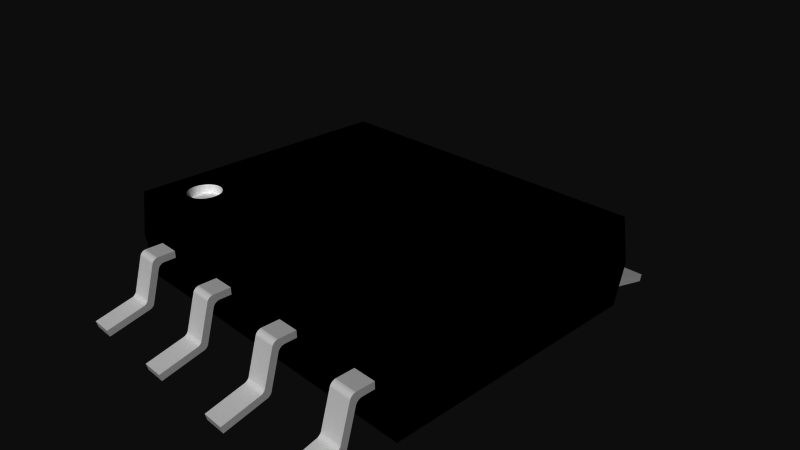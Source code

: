# Source: SOIC8.blend  (saved by Blender 2.72.0; exported with 4.5.12 LTS)
import bpy
from mathutils import Matrix  # noqa: F401  (used for matrix-valued properties, if any)

bpy.ops.wm.read_factory_settings(use_empty=True)
scene = bpy.context.scene
scene.name = 'Scene'

# ---- collections
col_collection_1 = bpy.data.collections.new('Collection 1'); scene.collection.children.link(col_collection_1)

# ---- materials (node trees are filled in below, after node groups)
mat_black_plastic = bpy.data.materials.new('Black Plastic')
mat_black_plastic.alpha_threshold = 0.0
mat_black_plastic.use_transparent_shadow = False
mat_black_plastic.diffuse_color = (0.0, 0.0, 0.0, 1.0)
mat_black_plastic.specular_color = (0.1333, 0.1333, 0.1333)
mat_black_plastic.roughness = 0.5
mat_default = bpy.data.materials.new('Default')
mat_default.alpha_threshold = 0.0
mat_default.use_transparent_shadow = False
mat_default.roughness = 0.5

# ---- material node trees

# ---- world
world_world = bpy.data.worlds.new('World'); scene.world = world_world
world_world.color = (0.05088, 0.05088, 0.05088)
world_world.use_sun_shadow = False
world_world.sun_shadow_jitter_overblur = 0.0
world_world.cycles.sampling_method = 'MANUAL'
world_world.cycles.sample_map_resolution = 256

# ---- cameras
cam_camera = bpy.data.cameras.new('Camera')
cam_camera.clip_end = 100.0
cam_camera.lens = 35.0
cam_camera.sensor_width = 32.0
cam_camera.sensor_height = 18.0
cam_camera.ortho_scale = 7.314
cam_camera.dof.focus_distance = 0.0
cam_camera.dof.aperture_fstop = 128.0

# ---- meshes
me_soic8 = bpy.data.meshes.new('SOIC8')
me_soic8.from_pydata([(-1.97, -2.952, -0.6022), (-1.66, -2.952, -0.6022), (-1.66, -2.928, -0.6993), (-1.97, -2.928, -0.6993), (-1.97, -1.9, 0.02428), (-1.66, -1.9, 0.02428), (-1.66, -1.9, 0.1243), (-1.97, -1.9, 0.1243), (-1.66, -2.34, -0.5529), (-1.66, -2.404, -0.4612), (-1.66, -2.324, -0.5445), (-1.66, -2.391, -0.4503), (-1.66, -2.37, -0.4222), (-1.66, -2.29, -0.5056), (-1.66, -2.379, -0.4371), (-1.66, -2.299, -0.5205), (-1.66, -2.311, -0.5336), (-1.66, -2.419, -0.4696), (-1.66, -2.15, -0.03277), (-1.66, -2.142, -0.01885), (-1.66, -2.225, 0.06723), (-1.66, -2.132, -0.006404), (-1.66, -2.166, 0.1191), (-1.66, -2.181, 0.1128), (-1.66, -2.106, 0.01284), (-1.66, -2.12, 0.004252), (-1.66, -2.195, 0.1043), (-1.66, -2.207, 0.0936), (-1.66, -2.217, 0.08115), (-1.66, -2.151, 0.123), (-1.66, -2.091, 0.01914), (-1.66, -2.076, 0.02298), (-1.97, -2.29, -0.5056), (-1.97, -2.379, -0.4371), (-1.97, -2.299, -0.5205), (-1.97, -2.391, -0.4503), (-1.97, -2.419, -0.4696), (-1.97, -2.34, -0.5529), (-1.97, -2.404, -0.4612), (-1.97, -2.324, -0.5445), (-1.97, -2.311, -0.5336), (-1.97, -2.225, 0.06723), (-1.97, -2.142, -0.01885), (-1.97, -2.132, -0.006404), (-1.97, -2.37, -0.4222), (-1.97, -2.15, -0.03277), (-1.97, -2.217, 0.08115), (-1.97, -2.207, 0.0936), (-1.97, -2.12, 0.004252), (-1.97, -2.076, 0.02298), (-1.97, -2.091, 0.01914), (-1.97, -2.151, 0.123), (-1.97, -2.106, 0.01284), (-1.97, -2.195, 0.1043), (-1.97, -2.181, 0.1128), (-1.97, -2.166, 0.1191), (-0.7, -2.952, -0.6022), (-0.39, -2.952, -0.6022), (-0.39, -2.928, -0.6993), (-0.7, -2.928, -0.6993), (-0.7, -1.9, 0.02428), (-0.39, -1.9, 0.02428), (-0.39, -1.9, 0.1243), (-0.7, -1.9, 0.1243), (-0.39, -2.34, -0.5529), (-0.39, -2.404, -0.4612), (-0.39, -2.324, -0.5445), (-0.39, -2.391, -0.4503), (-0.39, -2.37, -0.4222), (-0.39, -2.29, -0.5056), (-0.39, -2.379, -0.4371), (-0.39, -2.299, -0.5205), (-0.39, -2.311, -0.5336), (-0.39, -2.419, -0.4696), (-0.39, -2.15, -0.03277), (-0.39, -2.142, -0.01885), (-0.39, -2.225, 0.06723), (-0.39, -2.132, -0.006404), (-0.39, -2.166, 0.1191), (-0.39, -2.181, 0.1128), (-0.39, -2.106, 0.01284), (-0.39, -2.12, 0.004252), (-0.39, -2.195, 0.1043), (-0.39, -2.207, 0.0936), (-0.39, -2.217, 0.08115), (-0.39, -2.151, 0.123), (-0.39, -2.091, 0.01914), (-0.39, -2.076, 0.02298), (-0.7, -2.29, -0.5056), (-0.7, -2.379, -0.4371), (-0.7, -2.299, -0.5205), (-0.7, -2.391, -0.4503), (-0.7, -2.419, -0.4696), (-0.7, -2.34, -0.5529), (-0.7, -2.404, -0.4612), (-0.7, -2.324, -0.5445), (-0.7, -2.311, -0.5336), (-0.7, -2.225, 0.06723), (-0.7, -2.142, -0.01885), (-0.7, -2.132, -0.006404), (-0.7, -2.37, -0.4222), (-0.7, -2.15, -0.03277), (-0.7, -2.217, 0.08115), (-0.7, -2.207, 0.0936), (-0.7, -2.12, 0.004252), (-0.7, -2.076, 0.02298), (-0.7, -2.091, 0.01914), (-0.7, -2.151, 0.123), (-0.7, -2.106, 0.01284), (-0.7, -2.195, 0.1043), (-0.7, -2.181, 0.1128), (-0.7, -2.166, 0.1191), (0.57, -2.952, -0.6022), (0.88, -2.952, -0.6022), (0.88, -2.928, -0.6993), (0.57, -2.928, -0.6993), (0.57, -1.9, 0.02428), (0.88, -1.9, 0.02428), (0.88, -1.9, 0.1243), (0.57, -1.9, 0.1243), (0.88, -2.34, -0.5529), (0.88, -2.404, -0.4612), (0.88, -2.324, -0.5445), (0.88, -2.391, -0.4503), (0.88, -2.37, -0.4222), (0.88, -2.29, -0.5056), (0.88, -2.379, -0.4371), (0.88, -2.299, -0.5205), (0.88, -2.311, -0.5336), (0.88, -2.419, -0.4696), (0.88, -2.15, -0.03277), (0.88, -2.142, -0.01885), (0.88, -2.225, 0.06723), (0.88, -2.132, -0.006404), (0.88, -2.166, 0.1191), (0.88, -2.181, 0.1128), (0.88, -2.106, 0.01284), (0.88, -2.12, 0.004252), (0.88, -2.195, 0.1043), (0.88, -2.207, 0.0936), (0.88, -2.217, 0.08115), (0.88, -2.151, 0.123), (0.88, -2.091, 0.01914), (0.88, -2.076, 0.02298), (0.57, -2.29, -0.5056), (0.57, -2.379, -0.4371), (0.57, -2.299, -0.5205), (0.57, -2.391, -0.4503), (0.57, -2.419, -0.4696), (0.57, -2.34, -0.5529), (0.57, -2.404, -0.4612), (0.57, -2.324, -0.5445), (0.57, -2.311, -0.5336), (0.57, -2.225, 0.06723), (0.57, -2.142, -0.01885), (0.57, -2.132, -0.006404), (0.57, -2.37, -0.4222), (0.57, -2.15, -0.03277), (0.57, -2.217, 0.08115), (0.57, -2.207, 0.0936), (0.57, -2.12, 0.004252), (0.57, -2.076, 0.02298), (0.57, -2.091, 0.01914), (0.57, -2.151, 0.123), (0.57, -2.106, 0.01284), (0.57, -2.195, 0.1043), (0.57, -2.181, 0.1128), (0.57, -2.166, 0.1191), (1.84, -2.952, -0.6022), (2.15, -2.952, -0.6022), (2.15, -2.928, -0.6993), (1.84, -2.928, -0.6993), (1.84, -1.9, 0.02428), (2.15, -1.9, 0.02428), (2.15, -1.9, 0.1243), (1.84, -1.9, 0.1243), (2.15, -2.34, -0.5529), (2.15, -2.404, -0.4612), (2.15, -2.324, -0.5445), (2.15, -2.391, -0.4503), (2.15, -2.37, -0.4222), (2.15, -2.29, -0.5056), (2.15, -2.379, -0.4371), (2.15, -2.299, -0.5205), (2.15, -2.311, -0.5336), (2.15, -2.419, -0.4696), (2.15, -2.15, -0.03277), (2.15, -2.142, -0.01885), (2.15, -2.225, 0.06723), (2.15, -2.132, -0.006404), (2.15, -2.166, 0.1191), (2.15, -2.181, 0.1128), (2.15, -2.106, 0.01284), (2.15, -2.12, 0.004252), (2.15, -2.195, 0.1043), (2.15, -2.207, 0.0936), (2.15, -2.217, 0.08115), (2.15, -2.151, 0.123), (2.15, -2.091, 0.01914), (2.15, -2.076, 0.02298), (1.84, -2.29, -0.5056), (1.84, -2.379, -0.4371), (1.84, -2.299, -0.5205), (1.84, -2.391, -0.4503), (1.84, -2.419, -0.4696), (1.84, -2.34, -0.5529), (1.84, -2.404, -0.4612), (1.84, -2.324, -0.5445), (1.84, -2.311, -0.5336), (1.84, -2.225, 0.06723), (1.84, -2.142, -0.01885), (1.84, -2.132, -0.006404), (1.84, -2.37, -0.4222), (1.84, -2.15, -0.03277), (1.84, -2.217, 0.08115), (1.84, -2.207, 0.0936), (1.84, -2.12, 0.004252), (1.84, -2.076, 0.02298), (1.84, -2.091, 0.01914), (1.84, -2.151, 0.123), (1.84, -2.106, 0.01284), (1.84, -2.195, 0.1043), (1.84, -2.181, 0.1128), (1.84, -2.166, 0.1191), (-0.39, 1.996, 0.1243), (-0.39, 2.0, 0.07428), (-0.39, 2.207, 0.0936), (-0.39, 2.195, 0.1043), (-0.39, 2.217, 0.08115), (-0.39, 2.181, 0.1128), (-0.39, 2.166, 0.1191), (-0.39, 2.928, -0.6993), (-0.39, 2.952, -0.6022), (-0.39, 2.29, -0.5056), (-0.39, 2.379, -0.4371), (-0.39, 2.299, -0.5205), (-0.39, 2.391, -0.4503), (-0.39, 1.995, 0.02428), (-0.39, 2.225, 0.06723), (-0.39, 2.151, 0.123), (-0.39, 2.076, 0.02298), (-0.39, 2.091, 0.01914), (-0.39, 2.106, 0.01284), (-0.39, 2.419, -0.4696), (-0.39, 2.34, -0.5529), (-0.39, 2.404, -0.4612), (-0.39, 2.324, -0.5445), (-0.39, 2.311, -0.5336), (-0.39, 2.142, -0.01885), (-0.39, 2.132, -0.006404), (-0.39, 2.12, 0.004252), (-0.39, 2.37, -0.4222), (-0.39, 2.15, -0.03277), (-0.7, 2.225, 0.06723), (-0.7, 2.12, 0.004252), (-0.7, 2.106, 0.01284), (-0.7, 2.166, 0.1191), (-0.7, 2.181, 0.1128), (-0.7, 2.217, 0.08115), (-0.7, 2.195, 0.1043), (-0.7, 2.207, 0.0936), (-0.7, 2.34, -0.5529), (-0.7, 2.404, -0.4612), (-0.7, 2.324, -0.5445), (-0.7, 2.391, -0.4503), (-0.7, 2.952, -0.6022), (-0.7, 2.928, -0.6993), (-0.7, 2.419, -0.4696), (-0.7, 2.0, 0.07428), (-0.7, 1.996, 0.1243), (-0.7, 2.151, 0.123), (-0.7, 2.15, -0.03277), (-0.7, 2.142, -0.01885), (-0.7, 2.132, -0.006404), (-0.7, 2.091, 0.01914), (-0.7, 2.076, 0.02298), (-0.7, 1.995, 0.02428), (-0.7, 2.37, -0.4222), (-0.7, 2.29, -0.5056), (-0.7, 2.379, -0.4371), (-0.7, 2.299, -0.5205), (-0.7, 2.311, -0.5336), (0.88, 1.996, 0.1243), (0.88, 2.0, 0.07428), (0.88, 2.207, 0.0936), (0.88, 2.195, 0.1043), (0.88, 2.217, 0.08115), (0.88, 2.181, 0.1128), (0.88, 2.166, 0.1191), (0.88, 2.928, -0.6993), (0.88, 2.952, -0.6022), (0.88, 2.29, -0.5056), (0.88, 2.379, -0.4371), (0.88, 2.299, -0.5205), (0.88, 2.391, -0.4503), (0.88, 1.995, 0.02428), (0.88, 2.225, 0.06723), (0.88, 2.151, 0.123), (0.88, 2.076, 0.02298), (0.88, 2.091, 0.01914), (0.88, 2.106, 0.01284), (0.88, 2.419, -0.4696), (0.88, 2.34, -0.5529), (0.88, 2.404, -0.4612), (0.88, 2.324, -0.5445), (0.88, 2.311, -0.5336), (0.88, 2.142, -0.01885), (0.88, 2.132, -0.006404), (0.88, 2.12, 0.004252), (0.88, 2.37, -0.4222), (0.88, 2.15, -0.03277), (0.57, 2.225, 0.06723), (0.57, 2.12, 0.004252), (0.57, 2.106, 0.01284), (0.57, 2.166, 0.1191), (0.57, 2.181, 0.1128), (0.57, 2.217, 0.08115), (0.57, 2.195, 0.1043), (0.57, 2.207, 0.0936), (0.57, 2.34, -0.5529), (0.57, 2.404, -0.4612), (0.57, 2.324, -0.5445), (0.57, 2.391, -0.4503), (0.57, 2.952, -0.6022), (0.57, 2.928, -0.6993), (0.57, 2.419, -0.4696), (0.57, 2.0, 0.07428), (0.57, 1.996, 0.1243), (0.57, 2.151, 0.123), (0.57, 2.15, -0.03277), (0.57, 2.142, -0.01885), (0.57, 2.132, -0.006404), (0.57, 2.091, 0.01914), (0.57, 2.076, 0.02298), (0.57, 1.995, 0.02428), (0.57, 2.37, -0.4222), (0.57, 2.29, -0.5056), (0.57, 2.379, -0.4371), (0.57, 2.299, -0.5205), (0.57, 2.311, -0.5336), (2.15, 1.996, 0.1243), (2.15, 2.0, 0.07428), (2.15, 2.207, 0.0936), (2.15, 2.195, 0.1043), (2.15, 2.217, 0.08115), (2.15, 2.181, 0.1128), (2.15, 2.166, 0.1191), (2.15, 2.928, -0.6993), (2.15, 2.952, -0.6022), (2.15, 2.29, -0.5056), (2.15, 2.379, -0.4371), (2.15, 2.299, -0.5205), (2.15, 2.391, -0.4503), (2.15, 1.995, 0.02428), (2.15, 2.225, 0.06723), (2.15, 2.151, 0.123), (2.15, 2.076, 0.02298), (2.15, 2.091, 0.01914), (2.15, 2.106, 0.01284), (2.15, 2.419, -0.4696), (2.15, 2.34, -0.5529), (2.15, 2.404, -0.4612), (2.15, 2.324, -0.5445), (2.15, 2.311, -0.5336), (2.15, 2.142, -0.01885), (2.15, 2.132, -0.006404), (2.15, 2.12, 0.004252), (2.15, 2.37, -0.4222), (2.15, 2.15, -0.03277), (1.84, 2.225, 0.06723), (1.84, 2.12, 0.004252), (1.84, 2.106, 0.01284), (1.84, 2.166, 0.1191), (1.84, 2.181, 0.1128), (1.84, 2.217, 0.08115), (1.84, 2.195, 0.1043), (1.84, 2.207, 0.0936), (1.84, 2.34, -0.5529), (1.84, 2.404, -0.4612), (1.84, 2.324, -0.5445), (1.84, 2.391, -0.4503), (1.84, 2.952, -0.6022), (1.84, 2.928, -0.6993), (1.84, 2.419, -0.4696), (1.84, 2.0, 0.07428), (1.84, 1.996, 0.1243), (1.84, 2.151, 0.123), (1.84, 2.15, -0.03277), (1.84, 2.142, -0.01885), (1.84, 2.132, -0.006404), (1.84, 2.091, 0.01914), (1.84, 2.076, 0.02298), (1.84, 1.995, 0.02428), (1.84, 2.37, -0.4222), (1.84, 2.29, -0.5056), (1.84, 2.379, -0.4371), (1.84, 2.299, -0.5205), (1.84, 2.311, -0.5336), (-1.66, 1.996, 0.1243), (-1.66, 2.0, 0.07428), (-1.66, 2.207, 0.0936), (-1.66, 2.195, 0.1043), (-1.66, 2.217, 0.08115), (-1.66, 2.181, 0.1128), (-1.66, 2.166, 0.1191), (-1.66, 2.928, -0.6993), (-1.66, 2.952, -0.6022), (-1.66, 2.29, -0.5056), (-1.66, 2.379, -0.4371), (-1.66, 2.299, -0.5205), (-1.66, 2.391, -0.4503), (-1.66, 1.995, 0.02428), (-1.66, 2.225, 0.06723), (-1.66, 2.151, 0.123), (-1.66, 2.076, 0.02298), (-1.66, 2.091, 0.01914), (-1.66, 2.106, 0.01284), (-1.66, 2.419, -0.4696), (-1.66, 2.34, -0.5529), (-1.66, 2.404, -0.4612), (-1.66, 2.324, -0.5445), (-1.66, 2.311, -0.5336), (-1.66, 2.142, -0.01885), (-1.66, 2.132, -0.006404), (-1.66, 2.12, 0.004252), (-1.66, 2.37, -0.4222), (-1.66, 2.15, -0.03277), (-1.97, 2.225, 0.06723), (-1.97, 2.12, 0.004252), (-1.97, 2.106, 0.01284), (-1.97, 2.166, 0.1191), (-1.97, 2.181, 0.1128), (-1.97, 2.217, 0.08115), (-1.97, 2.195, 0.1043), (-1.97, 2.207, 0.0936), (-1.97, 2.34, -0.5529), (-1.97, 2.404, -0.4612), (-1.97, 2.324, -0.5445), (-1.97, 2.391, -0.4503), (-1.97, 2.952, -0.6022), (-1.97, 2.928, -0.6993), (-1.97, 2.419, -0.4696), (-1.97, 2.0, 0.07428), (-1.97, 1.996, 0.1243), (-1.97, 2.151, 0.123), (-1.97, 2.15, -0.03277), (-1.97, 2.142, -0.01885), (-1.97, 2.132, -0.006404), (-1.97, 2.091, 0.01914), (-1.97, 2.076, 0.02298), (-1.97, 1.995, 0.02428), (-1.97, 2.37, -0.4222), (-1.97, 2.29, -0.5056), (-1.97, 2.379, -0.4371), (-1.97, 2.299, -0.5205), (-1.97, 2.311, -0.5336), (2.395, 1.945, 0.6993), (2.45, 2.0, 0.07428), (-2.45, 2.0, 0.07428), (-2.395, 1.945, 0.6993), (-2.395, -1.845, 0.6993), (-2.45, -1.9, 0.07428), (2.395, -1.845, 0.6993), (2.45, -1.9, 0.07428), (-1.714, -1.079, 0.6993), (-1.682, -1.102, 0.6993), (-1.654, -1.131, 0.6993), (-1.603, -1.278, 0.6993), (-1.606, -1.317, 0.6993), (-1.616, -1.356, 0.6993), (-1.632, -1.392, 0.6993), (-1.654, -1.425, 0.6993), (-1.682, -1.453, 0.6993), (-1.714, -1.477, 0.6993), (-1.632, -1.164, 0.6993), (-1.616, -1.2, 0.6993), (-1.606, -1.238, 0.6993), (-2.005, -1.44, 0.6993), (-2.03, -1.409, 0.6993), (-1.787, -1.049, 0.6993), (-1.749, -1.061, 0.6993), (-1.866, -1.51, 0.6993), (-1.905, -1.501, 0.6993), (-2.049, -1.374, 0.6993), (-2.062, -1.337, 0.6993), (-2.069, -1.298, 0.6993), (-1.905, -1.054, 0.6993), (-1.866, -1.046, 0.6993), (-1.826, -1.044, 0.6993), (-1.749, -1.495, 0.6993), (-1.787, -1.506, 0.6993), (-1.826, -1.511, 0.6993), (-1.941, -1.486, 0.6993), (-1.975, -1.466, 0.6993), (-2.03, -1.147, 0.6993), (-2.005, -1.116, 0.6993), (-2.069, -1.258, 0.6993), (-2.062, -1.219, 0.6993), (-2.049, -1.182, 0.6993), (-1.975, -1.09, 0.6993), (-1.941, -1.069, 0.6993), (-1.617, -1.24, 0.5723), (-1.626, -1.204, 0.5723), (-1.642, -1.169, 0.5723), (-1.663, -1.138, 0.5723), (-1.689, -1.111, 0.5723), (-1.72, -1.088, 0.5723), (-1.753, -1.071, 0.5723), (-1.789, -1.06, 0.5723), (-1.827, -1.056, 0.5723), (-1.864, -1.057, 0.5723), (-1.901, -1.065, 0.5723), (-1.936, -1.079, 0.5723), (-1.969, -1.099, 0.5723), (-1.997, -1.124, 0.5723), (-2.021, -1.153, 0.5723), (-2.039, -1.186, 0.5723), (-2.052, -1.222, 0.5723), (-2.058, -1.259, 0.5723), (-2.058, -1.297, 0.5723), (-2.052, -1.334, 0.5723), (-2.039, -1.37, 0.5723), (-2.021, -1.402, 0.5723), (-1.997, -1.432, 0.5723), (-1.969, -1.457, 0.5723), (-1.936, -1.477, 0.5723), (-1.901, -1.491, 0.5723), (-1.864, -1.499, 0.5723), (-1.827, -1.5, 0.5723), (-1.789, -1.495, 0.5723), (-1.753, -1.484, 0.5723), (-1.72, -1.467, 0.5723), (-1.689, -1.445, 0.5723), (-1.663, -1.418, 0.5723), (-1.642, -1.386, 0.5723), (-1.626, -1.352, 0.5723), (-1.617, -1.315, 0.5723), (-1.614, -1.278, 0.5723), (-2.45, 2.0, 0.07428), (-2.384, 1.934, -0.5507), (2.384, 1.934, -0.5507), (2.384, -1.834, -0.5507), (-2.384, -1.834, -0.5507), (-2.45, -1.9, 0.07428)], [], [(319, 302, 304, 321), (167, 134, 141, 163), (163, 141, 118, 119), (318, 284, 286, 316), (491, 490, 529, 528), (11, 9, 17, 1, 2, 8, 10, 16, 15, 13, 18, 19, 21, 25, 24, 30, 31, 5, 6, 29, 22, 23, 26, 27, 28, 20, 12, 14), (459, 458, 461, 460), (166, 135, 134, 167), (487, 486, 511, 510), (493, 492, 525, 524), (499, 495, 514, 513), (539, 540, 541, 542), (471, 470, 534, 533), (214, 196, 195, 215), (542, 461, 458, 539), (181, 200, 213, 186), (307, 331, 330, 306), (270, 269, 224, 239), (289, 302, 319, 324), (20, 41, 44, 12), (315, 287, 285, 317), (352, 380, 395, 350), (260, 226, 228, 258), (481, 491, 528, 527), (328, 297, 288, 314), (21, 43, 48, 25), (34, 15, 16, 40), (222, 191, 190, 223), (9, 38, 36, 17), (243, 267, 262, 245), (419, 436, 438, 410), (144, 125, 127, 146), (365, 389, 388, 364), (137, 160, 164, 136), (123, 147, 150, 121), (97, 76, 84, 102), (240, 275, 274, 241), (77, 99, 104, 81), (377, 360, 362, 379), (232, 265, 267, 243), (68, 100, 89, 70), (70, 67, 65, 73, 57, 58, 64, 66, 72, 71, 69, 74, 75, 77, 81, 80, 86, 87, 61, 62, 85, 78, 79, 82, 83, 84, 76, 68), (96, 72, 66, 95), (464, 480, 507, 506), (492, 482, 526, 525), (182, 201, 203, 179), (263, 246, 247, 281), (173, 172, 175, 174), (31, 49, 4, 5), (200, 181, 183, 202), (131, 154, 155, 133), (177, 206, 204, 185), (321, 304, 305, 339), (19, 42, 43, 21), (379, 362, 363, 397), (310, 329, 336, 291), (39, 10, 8, 37), (339, 305, 293, 338), (109, 82, 79, 110), (187, 210, 211, 189), (422, 446, 445, 426), (347, 360, 377, 382), (373, 345, 343, 375), (454, 409, 407, 452), (303, 320, 322, 294), (299, 332, 313, 300), (242, 255, 254, 250), (405, 440, 439, 406), (248, 272, 271, 252), (81, 104, 108, 80), (199, 217, 172, 173), (347, 382, 381, 348), (396, 351, 349, 394), (392, 391, 356, 353), (6, 7, 51, 29), (12, 44, 33, 14), (159, 139, 138, 165), (202, 183, 184, 208), (484, 483, 521, 520), (25, 48, 52, 24), (80, 108, 106, 86), (306, 330, 329, 310), (54, 23, 22, 55), (473, 472, 532, 531), (253, 238, 251, 277), (444, 413, 404, 430), (75, 98, 99, 77), (193, 216, 220, 192), (41, 20, 28, 46), (221, 194, 191, 222), (49, 50, 52, 48, 43, 42, 45, 32, 34, 40, 39, 37, 3, 0, 36, 38, 35, 33, 44, 41, 46, 47, 53, 54, 55, 51, 7, 4), (234, 279, 277, 251), (65, 94, 92, 73), (280, 235, 233, 278), (250, 254, 273, 249), (113, 112, 115, 114), (397, 363, 351, 396), (298, 333, 332, 299), (455, 421, 409, 454), (45, 18, 13, 32), (195, 196, 188, 180, 182, 179, 177, 185, 169, 170, 176, 178, 184, 183, 181, 186, 187, 189, 193, 192, 198, 199, 173, 174, 197, 190, 191, 194), (37, 8, 2, 3), (103, 83, 82, 109), (209, 188, 196, 214), (358, 371, 370, 366), (381, 383, 359, 348), (107, 85, 62, 63), (256, 230, 229, 257), (488, 487, 510, 509), (415, 448, 429, 416), (407, 426, 445, 452), (450, 449, 414, 411), (440, 405, 418, 435), (292, 337, 335, 309), (374, 344, 354, 369), (490, 489, 530, 529), (475, 476, 467, 468, 469, 470, 471, 472, 473, 489, 490, 491, 481, 482, 492, 493, 477, 478, 483, 484, 485, 496, 497, 498, 494, 459, 460, 462, 456, 479, 480, 464, 465, 466, 474), (130, 157, 154, 131), (209, 214, 215, 221, 222, 223, 219, 175, 172, 217, 218, 220, 216, 211, 210, 213, 200, 202, 208, 207, 205, 171, 168, 204, 206, 203, 201, 212), (465, 464, 506, 505), (73, 92, 56, 57), (93, 64, 58, 59), (289, 324, 323, 290), (174, 175, 219, 197), (301, 325, 320, 303), (375, 343, 342, 376), (257, 229, 227, 259), (349, 368, 387, 394), (117, 116, 119, 118), (126, 145, 147, 123), (451, 427, 412, 425), (386, 355, 346, 372), (229, 230, 239, 224, 225, 237, 240, 241, 242, 250, 249, 248, 252, 233, 235, 247, 246, 244, 231, 232, 243, 245, 236, 234, 251, 238, 228, 226, 227), (11, 35, 38, 9), (431, 403, 401, 433), (424, 428, 447, 423), (311, 296, 309, 335), (95, 66, 64, 93), (494, 498, 516, 515), (323, 325, 301, 290), (410, 438, 453, 408), (416, 429, 428, 424), (466, 465, 505, 504), (261, 263, 281, 280, 278, 271, 272, 273, 254, 255, 274, 275, 276, 268, 269, 270, 256, 257, 259, 260, 258, 253, 277, 279, 264, 262, 267, 265, 266), (472, 471, 533, 532), (258, 228, 238, 253), (47, 27, 26, 53), (414, 449, 448, 415), (291, 293, 305, 304, 302, 289, 290, 301, 303, 294, 292, 309, 296, 286, 284, 285, 287, 288, 297, 282, 283, 295, 298, 299, 300, 308, 307, 306, 310), (53, 26, 23, 54), (328, 327, 282, 297), (198, 218, 217, 199), (336, 329, 330, 331, 312, 313, 332, 333, 334, 326, 327, 328, 314, 315, 317, 318, 316, 311, 335, 337, 322, 320, 325, 323, 324, 319, 321, 339, 338), (261, 244, 246, 263), (338, 293, 291, 336), (32, 13, 15, 34), (124, 156, 145, 126), (156, 124, 132, 153), (467, 476, 501, 537), (249, 273, 272, 248), (444, 443, 398, 413), (314, 288, 287, 315), (67, 91, 94, 65), (360, 347, 348, 359, 361, 352, 350, 367, 354, 344, 342, 343, 345, 346, 355, 340, 341, 353, 356, 357, 358, 366, 365, 364, 368, 349, 351, 363, 362), (393, 395, 380, 378, 383, 381, 382, 377, 379, 397, 396, 394, 387, 388, 389, 370, 371, 390, 391, 392, 384, 385, 386, 372, 373, 375, 376, 374, 369), (316, 286, 296, 311), (509, 510, 511, 512, 513, 514, 515, 516, 517, 518, 519, 520, 521, 522, 523, 524, 525, 526, 527, 528, 529, 530, 531, 532, 533, 534, 535, 536, 537, 501, 502, 503, 504, 505, 506, 507, 508), (259, 227, 226, 260), (393, 369, 354, 367), (57, 56, 59, 58), (300, 313, 312, 308), (152, 128, 122, 151), (169, 168, 171, 170), (478, 477, 523, 522), (444, 430, 431, 433, 434, 432, 427, 451, 453, 438, 436, 441, 439, 440, 435, 437, 455, 454, 452, 445, 446, 447, 428, 429, 448, 449, 450, 442, 443), (359, 383, 378, 361), (231, 266, 265, 232), (418, 405, 406, 417, 419, 410, 408, 425, 412, 402, 400, 401, 403, 404, 413, 398, 399, 411, 414, 415, 416, 424, 423, 422, 426, 407, 409, 421, 420), (60, 61, 87, 105), (86, 106, 105, 87), (1, 0, 3, 2), (470, 469, 535, 534), (281, 247, 235, 280), (116, 117, 143, 161), (350, 395, 393, 367), (417, 406, 439, 441), (270, 239, 230, 256), (341, 340, 385, 384, 283, 282, 327, 326, 225, 224, 269, 268, 399, 398, 443, 442, 458, 459, 456, 457), (497, 496, 518, 517), (74, 101, 98, 75), (5, 4, 7, 6), (496, 485, 519, 518), (192, 220, 218, 198), (295, 334, 333, 298), (114, 115, 149, 120), (124, 126, 123, 121, 129, 113, 114, 120, 122, 128, 127, 125, 130, 131, 133, 137, 136, 142, 143, 117, 118, 141, 134, 135, 138, 139, 140, 132), (188, 209, 212, 180), (136, 164, 162, 142), (185, 204, 168, 169), (469, 468, 536, 535), (430, 404, 403, 431), (488, 479, 456, 459, 494, 495, 499, 500, 486, 487), (480, 479, 508, 507), (483, 478, 522, 521), (479, 488, 509, 508), (476, 475, 502, 501), (485, 484, 520, 519), (495, 494, 515, 514), (475, 474, 503, 502), (489, 473, 531, 530), (500, 499, 513, 512), (486, 500, 512, 511), (474, 466, 504, 503), (468, 467, 537, 536), (541, 463, 543, 542), (102, 84, 83, 103), (170, 171, 205, 176), (498, 497, 517, 516), (317, 285, 284, 318), (482, 481, 527, 526), (146, 127, 128, 152), (61, 60, 63, 62), (357, 390, 371, 358), (434, 400, 402, 432), (435, 418, 420, 437), (477, 493, 524, 523), (408, 453, 451, 425), (364, 388, 387, 368), (432, 402, 412, 427), (437, 420, 421, 455), (121, 150, 148, 129), (111, 78, 85, 107), (151, 122, 120, 149), (233, 252, 271, 278), (236, 264, 279, 234), (24, 52, 50, 30), (215, 195, 194, 221), (308, 312, 331, 307), (91, 89, 100, 97, 102, 103, 109, 110, 111, 107, 63, 60, 105, 106, 108, 104, 99, 98, 101, 88, 90, 96, 95, 93, 59, 56, 92, 94), (133, 155, 160, 137), (423, 447, 446, 422), (0, 1, 17, 36), (276, 275, 240, 237), (356, 391, 390, 357), (179, 203, 206, 177), (165, 138, 135, 166), (241, 274, 255, 242), (189, 211, 216, 193), (208, 184, 178, 207), (355, 386, 385, 340), (129, 148, 112, 113), (157, 130, 125, 144), (158, 140, 139, 159), (153, 132, 140, 158), (231, 244, 261, 266), (417, 441, 436, 419), (14, 33, 35, 11), (88, 69, 71, 90), (186, 213, 210, 187), (74, 69, 88, 101), (110, 79, 78, 111), (55, 22, 29, 51), (18, 45, 42, 19), (46, 28, 27, 47), (372, 346, 345, 373), (40, 16, 10, 39), (142, 162, 161, 143), (157, 144, 146, 152, 151, 149, 115, 112, 148, 150, 147, 145, 156, 153, 158, 159, 165, 166, 167, 163, 119, 116, 161, 162, 164, 160, 155, 154), (70, 89, 91, 67), (223, 190, 197, 219), (90, 71, 72, 96), (180, 212, 201, 182), (100, 68, 76, 97), (433, 401, 400, 434), (361, 378, 380, 352), (245, 262, 264, 236), (376, 342, 344, 374), (366, 370, 389, 365), (207, 178, 176, 205), (30, 50, 49, 31), (294, 322, 337, 292), (442, 450, 411, 399, 268, 276, 237, 225, 326, 334, 295, 283, 384, 392, 353, 341, 457, 540, 539, 538), (540, 457, 463, 541), (460, 461, 463, 462), (462, 463, 457, 456)])
me_soic8.polygons.foreach_set('material_index', [1, 1, 1, 1, 1, 1, 0, 1, 1, 1, 1, 0, 1, 1, 0, 1, 1, 1, 1, 1, 1, 1, 1, 1, 1, 1, 1, 1, 1, 1, 1, 1, 1, 1, 1, 1, 1, 1, 1, 1, 1, 1, 1, 1, 1, 1, 1, 1, 1, 1, 1, 1, 1, 1, 1, 1, 1, 1, 1, 1, 1, 1, 1, 1, 1, 1, 1, 1, 1, 1, 1, 1, 1, 1, 1, 1, 1, 1, 1, 1, 1, 1, 1, 1, 1, 1, 1, 1, 1, 1, 1, 1, 1, 1, 1, 1, 1, 1, 1, 1, 1, 1, 1, 1, 1, 1, 1, 1, 1, 1, 1, 1, 1, 1, 1, 1, 0, 1, 1, 1, 1, 1, 1, 1, 1, 1, 1, 1, 1, 1, 1, 1, 1, 1, 1, 1, 1, 1, 1, 1, 1, 1, 1, 1, 1, 1, 1, 1, 1, 1, 1, 1, 1, 1, 1, 1, 1, 1, 1, 1, 1, 1, 1, 1, 1, 1, 1, 1, 1, 1, 1, 1, 1, 1, 1, 1, 1, 1, 1, 1, 1, 1, 1, 1, 1, 1, 1, 0, 1, 1, 1, 1, 1, 1, 1, 1, 1, 1, 1, 1, 1, 0, 1, 1, 1, 1, 1, 1, 1, 1, 1, 1, 1, 1, 0, 1, 1, 1, 1, 1, 1, 1, 1, 1, 1, 1, 1, 1, 1, 1, 1, 1, 1, 1, 1, 1, 1, 1, 1, 1, 1, 1, 1, 1, 1, 1, 1, 1, 1, 1, 1, 1, 1, 1, 1, 1, 1, 1, 1, 1, 1, 1, 1, 1, 1, 1, 1, 1, 1, 1, 1, 1, 1, 1, 1, 1, 1, 1, 1, 1, 1, 0, 0, 0, 0])
me_soic8.materials.append(mat_black_plastic)
me_soic8.materials.append(mat_default)
me_soic8.use_remesh_preserve_volume = False
me_soic8.use_remesh_preserve_attributes = False
me_soic8.use_mirror_vertex_groups = False
me_soic8.update()

# ---- objects
ob_soic8 = bpy.data.objects.new('SOIC8', me_soic8)
ob_camera = bpy.data.objects.new('Camera', cam_camera)

# ---- transforms, parenting, visibility, modifiers, constraints
ob_soic8.location = (0.0, 0.0, 0.0)
ob_soic8.lineart.crease_threshold = 0.0
ob_camera.location = (7.481, -6.508, 5.344)
ob_camera.rotation_euler = (1.109, 0.01082, 0.8149)
ob_camera.lock_rotations_4d = False
ob_camera.empty_display_type = 'ARROWS'
ob_camera.color = (0.0, 0.0, 0.0, 0.0)
ob_camera.display_type = 'WIRE'
ob_camera.lineart.crease_threshold = 0.0

# ---- collection membership
col_collection_1.objects.link(ob_soic8)
col_collection_1.objects.link(ob_camera)

# ---- scene / render settings (as saved in the file)
scene.camera = ob_camera
scene.frame_start = 1; scene.frame_end = 250; scene.frame_set(1)
scene.render.engine = 'BLENDER_EEVEE_NEXT'
scene.render.resolution_percentage = 50
scene.render.dither_intensity = 0.0
scene.cycles.use_denoising = False
scene.cycles.samples = 10
scene.cycles.sampling_pattern = 'TABULATED_SOBOL'
scene.cycles.light_sampling_threshold = 0.0
scene.cycles.use_adaptive_sampling = False
scene.cycles.use_light_tree = False
scene.cycles.blur_glossy = 0.0
scene.cycles.pixel_filter_type = 'GAUSSIAN'
scene.cycles.sample_clamp_indirect = 0.0
scene.view_settings.view_transform = 'Raw'
bpy.context.view_layer.update()

# ---- added for rendering (the .blend has no usable light): sun
light_auto_sun = bpy.data.lights.new('AutoSun', 'SUN')
light_auto_sun.energy = 3.0
light_auto_sun.angle = 0.0523599
ob_auto_sun = bpy.data.objects.new('AutoSun', light_auto_sun)
scene.collection.objects.link(ob_auto_sun)
ob_auto_sun.rotation_euler = (0.872665, 0.174533, 0.523599)
bpy.context.view_layer.update()
